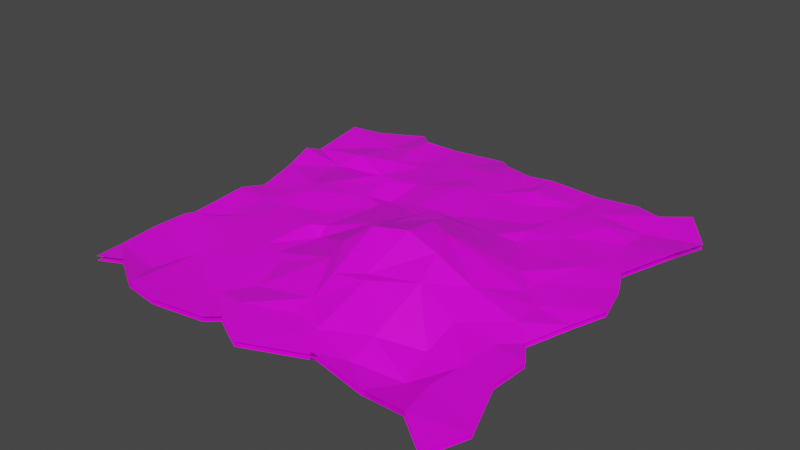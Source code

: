 # Source: Mountains.blend  (saved by Blender 2.82.7; exported with 4.5.12 LTS)
import bpy
from mathutils import Matrix  # noqa: F401  (used for matrix-valued properties, if any)

bpy.ops.wm.read_factory_settings(use_empty=True)
scene = bpy.context.scene
scene.name = 'Scene'

# ---- collections
col_collection = bpy.data.collections.new('Collection'); scene.collection.children.link(col_collection)

# ---- images (referenced by path relative to the original .blend; pixels are not part of the script)
import os
ASSET_DIR = os.environ.get("B2B_ASSET_DIR", "")  # directory of the original .blend (textures are referenced by path, not embedded)
HERE = os.path.dirname(os.path.abspath(__file__))  # packed textures are extracted next to this script under _unpacked/

def load_image(name, relpath, width, height, colorspace="sRGB"):
    """Load a texture the original file referenced (path relative to the .blend, or extracted next to this script)."""
    p = next((c for c in (os.path.join(HERE, relpath), os.path.join(ASSET_DIR, relpath)) if relpath and os.path.exists(c)), "")
    if p:
        img = bpy.data.images.load(p, check_existing=True)
        img.name = name
    else:  # same state as the original file: an image datablock whose file is absent (Cycles renders it pink)
        img = bpy.data.images.new(name, width, height)
        img.source = "FILE"
        img.filepath = "//" + (relpath or name)
    img.colorspace_settings.name = colorspace
    return img
img_allcolortexture_png_001 = load_image('allcolortexture.png.001', 'allcolortexture.png', 1024, 1024, 'sRGB')

# ---- materials (node trees are filled in below, after node groups)
mat_material5 = bpy.data.materials.new('Material5')
mat_material5.alpha_threshold = 0.0
mat_material5.use_transparent_shadow = False
mat_material5.line_color = (0.0, 0.0, 0.0, 1.0)

# ---- material node trees
mat_material5.use_nodes = True; mat_material5.node_tree.nodes.clear()
_N = mat_material5.node_tree.nodes; _L = mat_material5.node_tree.links
n0 = _N.new('ShaderNodeBsdfPrincipled'); n0.name = 'Principled BSDF'; n0.location = (10, 300)
n0.distribution = 'GGX'
n0.subsurface_method = 'BURLEY'
n0.inputs[2].default_value = 0.4
n0.inputs[3].default_value = 1.45
n0.inputs[27].default_value = (0.0, 0.0, 0.0, 1.0)
n0.inputs[28].default_value = 1.0
n1 = _N.new('ShaderNodeTexImage'); n1.name = 'Image Texture'; n1.location = (-453, 173)
n1.image = img_allcolortexture_png_001
n1.interpolation = 'Closest'
n2 = _N.new('ShaderNodeOutputMaterial'); n2.name = 'Material Output'; n2.location = (361, 245)
_L.new(n0.outputs[0], n2.inputs[0])
_L.new(n1.outputs[0], n0.inputs[0])
n2.is_active_output = True

# ---- world
world_world = bpy.data.worlds.new('World'); scene.world = world_world
world_world.use_nodes = True; world_world.node_tree.nodes.clear()
_N = world_world.node_tree.nodes; _L = world_world.node_tree.links
n0 = _N.new('ShaderNodeOutputWorld'); n0.name = 'World Output'; n0.location = (300, 300)
n1 = _N.new('ShaderNodeBackground'); n1.name = 'Background'; n1.location = (10, 300)
n1.inputs[0].default_value = (0.05088, 0.05088, 0.05088, 1.0)
_L.new(n1.outputs[0], n0.inputs[0])
n0.is_active_output = True
world_world.color = (0.05088, 0.05088, 0.05088)
world_world.use_sun_shadow = False
world_world.sun_shadow_jitter_overblur = 0.0

# ---- meshes
me_plane = bpy.data.meshes.new('Plane')
me_plane.from_pydata([(-9.858, -9.83, -0.3253), (10.25, -11.31, -0.3485), (-9.302, 9.274, -0.1994), (9.228, 10.98, -0.2471), (-10.86, 8.851, -0.1194), (-10.85, 5.986, -0.5378), (-10.66, 4.753, -0.002462), (-10.19, 2.873, -0.2729), (-9.81, 0.6777, -0.5084), (-10.07, -0.6414, -0.2457), (-9.693, -4.114, -0.2292), (-9.948, -4.551, -0.2348), (-10.07, -6.309, -0.2767), (-9.876, -8.32, -0.2893), (-8.471, -9.406, -0.1892), (-6.316, -10.72, 3.681e-05), (-4.529, -10.9, -0.09796), (-2.211, -10.23, -0.3428), (-1.648, -9.674, -0.3738), (0.2096, -10.68, -0.329), (3.136, -9.419, -0.3428), (3.472, -9.61, 0.03712), (6.172, -9.793, -0.4236), (8.498, -10.07, -0.1353), (10.98, -9.309, -0.3556), (9.867, -6.441, -0.3429), (9.989, -4.519, -0.3124), (9.05, -3.123, -0.5111), (9.797, -0.9564, -0.4083), (10.55, 0.6307, -0.2337), (9.941, 2.724, -0.2923), (9.361, 3.852, -0.2437), (10.52, 6.598, 0.01842), (10.77, 8.998, -0.4336), (8.032, 9.799, -0.1633), (6.488, 10.52, -0.364), (4.583, 9.877, -0.2251), (1.867, 9.893, -0.1141), (0.7837, 9.471, -0.03702), (-0.9639, 10.04, -0.177), (-1.89, 10.96, -0.4707), (-4.585, 10.02, -0.2262), (-5.925, 9.424, 0.09297), (-7.224, 10.76, -0.3434), (-7.268, -8.774, -0.4781), (-7.726, -6.453, -0.4707), (-9.021, -4.062, -0.2711), (-8.814, -3.04, -0.5141), (-8.225, -0.8589, -0.3152), (-7.22, 0.8558, -0.2186), (-7.684, 1.943, -0.203), (-8.417, 4.904, -0.4942), (-7.622, 5.689, 0.09903), (-7.289, 8.105, -0.1854), (-6.389, -6.761, -0.2556), (-6.5, -7.308, -0.5584), (-6.371, -4.717, -0.2644), (-7.157, -2.421, -0.2401), (-6.464, -0.8506, -0.08348), (-6.657, 0.4735, 0.1772), (-6.443, 1.965, 0.153), (-5.479, 5.054, -0.2869), (-5.577, 6.408, 0.01997), (-5.904, 8.285, 0.1258), (-3.534, -8.639, -0.3773), (-5.274, -5.791, -0.2334), (-4.524, -4.228, -0.1583), (-4.095, -1.892, 0.07425), (-4.36, -0.3389, -0.03179), (-3.877, 1.836, 0.2519), (-3.98, 3.373, 0.3827), (-4.575, 3.732, 0.4964), (-4.065, 6.684, 0.01965), (-4.454, 7.65, -0.1021), (-3.266, -8.311, -0.4139), (-2.869, -5.167, -0.2025), (-3.575, -4.468, -0.179), (-3.26, -2.126, -0.3022), (-3.439, -1.417, 0.01921), (-2.644, 1.572, 0.2199), (-2.809, 2.569, -0.04397), (-2.701, 4.545, 0.2309), (-1.407, 7.012, -0.01002), (-2.624, 8.295, -0.05689), (-1.538, -8.636, -0.1453), (-2.283, -6.994, -0.3464), (-0.2593, -4.498, 0.7305), (-0.1185, -3.763, 1.32), (-0.7852, -1.242, 0.933), (-0.3765, 1.442, 0.4728), (-1.154, 2.632, 0.3333), (-0.6145, 5.936, 0.251), (-0.9081, 6.663, 0.09902), (-1.314, 8.233, 0.04956), (0.8931, -7.722, -0.132), (0.8557, -6.782, 0.1508), (0.9221, -5.604, 0.8633), (1.06, -3.2, 2.17), (0.5683, -1.3, 1.461), (0.9939, 1.204, 1.217), (0.4997, 2.9, 0.1107), (1.698, 3.936, 0.02586), (0.5817, 6.206, 0.1093), (1.722, 8.63, -0.03674), (2.289, -8.107, -0.141), (2.726, -5.599, 1.163), (2.37, -5.076, 1.114), (2.629, -2.715, 2.292), (2.581, -0.8596, 1.998), (2.157, 0.5132, 1.415), (3.587, 2.508, 0.3156), (3.746, 5.074, -0.1053), (2.497, 6.421, -0.0181), (2.211, 7.652, 0.1976), (4.616, -8.714, -0.3625), (4.683, -7.31, 0.09538), (4.66, -4.417, 1.224), (4.294, -2.877, 1.841), (3.612, -1.272, 1.847), (4.57, 0.8744, 0.6503), (4.394, 2.984, -0.01393), (4.299, 4.193, 0.06681), (4.503, 6.375, -0.1099), (4.413, 8.267, -0.2254), (6.987, -8.134, -0.6531), (6.58, -6.343, -0.3108), (6.482, -4.482, 0.122), (5.946, -2.543, 0.7042), (7.198, -0.1997, -0.1424), (6.212, 0.7175, 0.1056), (6.334, 3.028, -0.1199), (5.687, 4.99, -0.1526), (6.782, 7.013, 0.00604), (5.347, 8.032, -0.08524), (8.066, -8.106, -0.2631), (8.257, -6.316, -0.296), (8.33, -4.189, -0.2849), (8.265, -2.512, -0.1223), (8.033, -0.8545, -0.2121), (7.052, 0.5308, -0.1385), (8.009, 3.178, -0.07661), (8.513, 4.806, -0.238), (8.228, 6.478, -0.2572), (8.224, 8.035, -0.3398)], [], [(33, 34, 143), (53, 2, 4), (53, 42, 43), (63, 41, 42), (83, 41, 73), (83, 39, 40), (93, 38, 39), (103, 37, 38), (123, 37, 113), (133, 36, 123), (133, 34, 35), (14, 13, 0), (13, 45, 12), (12, 46, 11), (46, 10, 11), (47, 9, 10), (48, 8, 9), (8, 50, 7), (7, 51, 6), (51, 5, 6), (5, 53, 4), (15, 44, 14), (44, 55, 45), (45, 56, 46), (46, 57, 47), (57, 48, 47), (48, 59, 49), (49, 60, 50), (60, 51, 50), (61, 52, 51), (62, 53, 52), (15, 64, 54), (54, 65, 55), (65, 56, 55), (66, 57, 56), (67, 58, 57), (68, 59, 58), (69, 60, 59), (60, 71, 61), (61, 72, 62), (62, 73, 63), (17, 64, 16), (74, 65, 64), (65, 76, 66), (66, 77, 67), (67, 78, 68), (68, 79, 69), (69, 80, 70), (70, 81, 71), (81, 72, 71), (72, 83, 73), (18, 74, 17), (74, 85, 75), (75, 86, 76), (86, 77, 76), (77, 88, 78), (88, 79, 78), (89, 80, 79), (90, 81, 80), (91, 82, 81), (82, 93, 83), (19, 84, 18), (84, 95, 85), (95, 86, 85), (96, 87, 86), (87, 98, 88), (88, 99, 89), (89, 100, 90), (100, 91, 90), (91, 102, 92), (102, 93, 92), (19, 104, 94), (104, 95, 94), (105, 96, 95), (106, 97, 96), (107, 98, 97), (98, 109, 99), (99, 110, 100), (110, 101, 100), (101, 112, 102), (102, 113, 103), (20, 114, 104), (104, 115, 105), (105, 116, 106), (106, 117, 107), (107, 118, 108), (118, 109, 108), (119, 110, 109), (110, 121, 111), (111, 122, 112), (112, 123, 113), (22, 114, 21), (124, 115, 114), (125, 116, 115), (116, 127, 117), (127, 118, 117), (118, 129, 119), (129, 120, 119), (120, 131, 121), (131, 122, 121), (122, 133, 123), (23, 124, 22), (124, 135, 125), (135, 126, 125), (126, 137, 127), (127, 138, 128), (128, 139, 129), (129, 140, 130), (140, 131, 130), (131, 142, 132), (132, 143, 133), (23, 24, 134), (134, 25, 135), (135, 26, 136), (136, 27, 137), (137, 28, 138), (138, 29, 139), (139, 30, 140), (140, 31, 141), (141, 32, 142), (32, 143, 142), (33, 3, 34), (53, 43, 2), (53, 63, 42), (63, 73, 41), (83, 40, 41), (83, 93, 39), (93, 103, 38), (103, 113, 37), (123, 36, 37), (133, 35, 36), (133, 143, 34), (14, 44, 13), (13, 44, 45), (12, 45, 46), (46, 47, 10), (47, 48, 9), (48, 49, 8), (8, 49, 50), (7, 50, 51), (51, 52, 5), (5, 52, 53), (15, 54, 44), (44, 54, 55), (45, 55, 56), (46, 56, 57), (57, 58, 48), (48, 58, 59), (49, 59, 60), (60, 61, 51), (61, 62, 52), (62, 63, 53), (15, 16, 64), (54, 64, 65), (65, 66, 56), (66, 67, 57), (67, 68, 58), (68, 69, 59), (69, 70, 60), (60, 70, 71), (61, 71, 72), (62, 72, 73), (17, 74, 64), (74, 75, 65), (65, 75, 76), (66, 76, 77), (67, 77, 78), (68, 78, 79), (69, 79, 80), (70, 80, 81), (81, 82, 72), (72, 82, 83), (18, 84, 74), (74, 84, 85), (75, 85, 86), (86, 87, 77), (77, 87, 88), (88, 89, 79), (89, 90, 80), (90, 91, 81), (91, 92, 82), (82, 92, 93), (19, 94, 84), (84, 94, 95), (95, 96, 86), (96, 97, 87), (87, 97, 98), (88, 98, 99), (89, 99, 100), (100, 101, 91), (91, 101, 102), (102, 103, 93), (19, 20, 104), (104, 105, 95), (105, 106, 96), (106, 107, 97), (107, 108, 98), (98, 108, 109), (99, 109, 110), (110, 111, 101), (101, 111, 112), (102, 112, 113), (20, 21, 114), (104, 114, 115), (105, 115, 116), (106, 116, 117), (107, 117, 118), (118, 119, 109), (119, 120, 110), (110, 120, 121), (111, 121, 122), (112, 122, 123), (22, 124, 114), (124, 125, 115), (125, 126, 116), (116, 126, 127), (127, 128, 118), (118, 128, 129), (129, 130, 120), (120, 130, 131), (131, 132, 122), (122, 132, 133), (23, 134, 124), (124, 134, 135), (135, 136, 126), (126, 136, 137), (127, 137, 138), (128, 138, 139), (129, 139, 140), (140, 141, 131), (131, 141, 142), (132, 142, 143), (23, 1, 24), (134, 24, 25), (135, 25, 26), (136, 26, 27), (137, 27, 28), (138, 28, 29), (139, 29, 30), (140, 30, 31), (141, 31, 32), (32, 33, 143)])
_uv = me_plane.uv_layers.new(name='UVMap')
_uv.uv.foreach_set('vector', [0.1934, 0.3557, 0.1934, 0.3557, 0.1934, 0.3557, 0.1934, 0.3557, 0.1934, 0.3557, 0.1934, 0.3557, 0.1934, 0.3557, 0.1934, 0.3557, 0.1934, 0.3557, 0.1934, 0.3557, 0.1934, 0.3557, 0.1934, 0.3557, 0.1974, 0.3288, 0.1974, 0.3288, 0.1974, 0.3288, 0.1934, 0.3557, 0.1934, 0.3557, 0.1934, 0.3557, 0.1934, 0.3557, 0.1934, 0.3557, 0.1934, 0.3557, 0.1934, 0.3557, 0.1934, 0.3557, 0.1934, 0.3557, 0.1974, 0.3288, 0.1974, 0.3288, 0.1974, 0.3288, 0.1934, 0.3557, 0.1934, 0.3557, 0.1934, 0.3557, 0.1974, 0.3288, 0.1974, 0.3288, 0.1974, 0.3288, 0.1934, 0.3557, 0.1934, 0.3557, 0.1934, 0.3557, 0.1934, 0.3557, 0.1934, 0.3557, 0.1934, 0.3557, 0.1934, 0.3557, 0.1934, 0.3557, 0.1934, 0.3557, 0.1934, 0.3557, 0.1934, 0.3557, 0.1934, 0.3557, 0.1974, 0.3288, 0.1974, 0.3288, 0.1974, 0.3288, 0.1934, 0.3557, 0.1934, 0.3557, 0.1934, 0.3557, 0.1974, 0.3288, 0.1974, 0.3288, 0.1974, 0.3288, 0.1934, 0.3557, 0.1934, 0.3557, 0.1934, 0.3557, 0.1934, 0.3557, 0.1934, 0.3557, 0.1934, 0.3557, 0.1974, 0.3288, 0.1974, 0.3288, 0.1974, 0.3288, 0.1934, 0.3557, 0.1934, 0.3557, 0.1934, 0.3557, 0.1974, 0.3288, 0.1974, 0.3288, 0.1974, 0.3288, 0.1934, 0.3557, 0.1934, 0.3557, 0.1934, 0.3557, 0.1934, 0.3557, 0.1934, 0.3557, 0.1934, 0.3557, 0.1934, 0.3557, 0.1934, 0.3557, 0.1934, 0.3557, 0.1934, 0.3557, 0.1934, 0.3557, 0.1934, 0.3557, 0.1934, 0.3557, 0.1934, 0.3557, 0.1934, 0.3557, 0.1974, 0.3288, 0.1974, 0.3288, 0.1974, 0.3288, 0.1934, 0.3557, 0.1934, 0.3557, 0.1934, 0.3557, 0.1934, 0.3557, 0.1934, 0.3557, 0.1934, 0.3557, 0.1934, 0.3557, 0.1934, 0.3557, 0.1934, 0.3557, 0.1934, 0.3557, 0.1934, 0.3557, 0.1934, 0.3557, 0.1934, 0.3557, 0.1934, 0.3557, 0.1934, 0.3557, 0.1974, 0.3288, 0.1974, 0.3288, 0.1974, 0.3288, 0.1934, 0.3557, 0.1934, 0.3557, 0.1934, 0.3557, 0.1974, 0.3288, 0.1974, 0.3288, 0.1974, 0.3288, 0.1934, 0.3557, 0.1934, 0.3557, 0.1934, 0.3557, 0.1934, 0.3557, 0.1934, 0.3557, 0.1934, 0.3557, 0.1934, 0.3557, 0.1934, 0.3557, 0.1934, 0.3557, 0.1934, 0.3557, 0.1934, 0.3557, 0.1934, 0.3557, 0.1934, 0.3557, 0.1934, 0.3557, 0.1934, 0.3557, 0.1934, 0.3557, 0.1934, 0.3557, 0.1934, 0.3557, 0.1934, 0.3557, 0.1934, 0.3557, 0.1934, 0.3557, 0.1934, 0.3557, 0.1934, 0.3557, 0.1934, 0.3557, 0.1934, 0.3557, 0.1934, 0.3557, 0.1934, 0.3557, 0.1934, 0.3557, 0.1934, 0.3557, 0.1934, 0.3557, 0.1934, 0.3557, 0.1934, 0.3557, 0.1934, 0.3557, 0.1934, 0.3557, 0.1934, 0.3557, 0.1934, 0.3557, 0.1934, 0.3557, 0.1934, 0.3557, 0.1934, 0.3557, 0.1934, 0.3557, 0.1934, 0.3557, 0.1934, 0.3557, 0.1934, 0.3557, 0.1934, 0.3557, 0.1934, 0.3557, 0.1974, 0.3288, 0.1974, 0.3288, 0.1974, 0.3288, 0.1974, 0.3288, 0.1974, 0.3288, 0.1974, 0.3288, 0.1974, 0.3288, 0.1974, 0.3288, 0.1974, 0.3288, 0.1934, 0.3557, 0.1934, 0.3557, 0.1934, 0.3557, 0.1974, 0.3288, 0.1974, 0.3288, 0.1974, 0.3288, 0.1934, 0.3557, 0.1934, 0.3557, 0.1934, 0.3557, 0.1974, 0.3288, 0.1974, 0.3288, 0.1974, 0.3288, 0.1934, 0.3557, 0.1934, 0.3557, 0.1934, 0.3557, 0.1934, 0.3557, 0.1934, 0.3557, 0.1934, 0.3557, 0.1934, 0.3557, 0.1934, 0.3557, 0.1934, 0.3557, 0.1934, 0.3557, 0.1934, 0.3557, 0.1934, 0.3557, 0.1934, 0.3557, 0.1934, 0.3557, 0.1934, 0.3557, 0.6812, 0.3631, 0.6812, 0.3631, 0.6812, 0.3631, 0.6812, 0.3631, 0.6812, 0.3631, 0.6812, 0.3631, 0.6812, 0.3631, 0.6812, 0.3631, 0.6812, 0.3631, 0.1934, 0.3557, 0.1934, 0.3557, 0.1934, 0.3557, 0.1934, 0.3557, 0.1934, 0.3557, 0.1934, 0.3557, 0.1934, 0.3557, 0.1934, 0.3557, 0.1934, 0.3557, 0.1934, 0.3557, 0.1934, 0.3557, 0.1934, 0.3557, 0.1974, 0.3288, 0.1974, 0.3288, 0.1974, 0.3288, 0.1934, 0.3557, 0.1934, 0.3557, 0.1934, 0.3557, 0.6812, 0.3631, 0.6812, 0.3631, 0.6812, 0.3631, 0.6812, 0.3631, 0.6812, 0.3631, 0.6812, 0.3631, 0.6812, 0.3631, 0.6812, 0.3631, 0.6812, 0.3631, 0.6812, 0.3631, 0.6812, 0.3631, 0.6812, 0.3631, 0.6812, 0.3631, 0.6812, 0.3631, 0.6812, 0.3631, 0.1934, 0.3557, 0.1934, 0.3557, 0.1934, 0.3557, 0.1934, 0.3557, 0.1934, 0.3557, 0.1934, 0.3557, 0.1974, 0.3288, 0.1974, 0.3288, 0.1974, 0.3288, 0.1934, 0.3557, 0.1934, 0.3557, 0.1934, 0.3557, 0.6812, 0.3631, 0.6812, 0.3631, 0.6812, 0.3631, 0.6812, 0.3631, 0.6812, 0.3631, 0.6812, 0.3631, 0.6812, 0.3631, 0.6812, 0.3631, 0.6812, 0.3631, 0.6812, 0.3631, 0.6812, 0.3631, 0.6812, 0.3631, 0.6812, 0.3631, 0.6812, 0.3631, 0.6812, 0.3631, 0.6812, 0.3631, 0.6812, 0.3631, 0.6812, 0.3631, 0.1934, 0.3557, 0.1934, 0.3557, 0.1934, 0.3557, 0.1934, 0.3557, 0.1934, 0.3557, 0.1934, 0.3557, 0.1934, 0.3557, 0.1934, 0.3557, 0.1934, 0.3557, 0.1934, 0.3557, 0.1934, 0.3557, 0.1934, 0.3557, 0.1934, 0.3557, 0.1934, 0.3557, 0.1934, 0.3557, 0.6812, 0.3631, 0.6812, 0.3631, 0.6812, 0.3631, 0.6812, 0.3631, 0.6812, 0.3631, 0.6812, 0.3631, 0.6812, 0.3631, 0.6812, 0.3631, 0.6812, 0.3631, 0.6812, 0.3631, 0.6812, 0.3631, 0.6812, 0.3631, 0.6812, 0.3631, 0.6812, 0.3631, 0.6812, 0.3631, 0.1934, 0.3557, 0.1934, 0.3557, 0.1934, 0.3557, 0.1934, 0.3557, 0.1934, 0.3557, 0.1934, 0.3557, 0.1934, 0.3557, 0.1934, 0.3557, 0.1934, 0.3557, 0.1934, 0.3557, 0.1934, 0.3557, 0.1934, 0.3557, 0.1934, 0.3557, 0.1934, 0.3557, 0.1934, 0.3557, 0.1974, 0.3288, 0.1974, 0.3288, 0.1974, 0.3288, 0.6812, 0.3631, 0.6812, 0.3631, 0.6812, 0.3631, 0.6812, 0.3631, 0.6812, 0.3631, 0.6812, 0.3631, 0.1934, 0.3557, 0.1934, 0.3557, 0.1934, 0.3557, 0.1934, 0.3557, 0.1934, 0.3557, 0.1934, 0.3557, 0.1974, 0.3288, 0.1974, 0.3288, 0.1974, 0.3288, 0.1934, 0.3557, 0.1934, 0.3557, 0.1934, 0.3557, 0.1974, 0.3288, 0.1974, 0.3288, 0.1974, 0.3288, 0.1934, 0.3557, 0.1934, 0.3557, 0.1934, 0.3557, 0.1934, 0.3557, 0.1934, 0.3557, 0.1934, 0.3557, 0.1934, 0.3557, 0.1934, 0.3557, 0.1934, 0.3557, 0.1934, 0.3557, 0.1934, 0.3557, 0.1934, 0.3557, 0.1934, 0.3557, 0.1934, 0.3557, 0.1934, 0.3557, 0.1934, 0.3557, 0.1934, 0.3557, 0.1934, 0.3557, 0.1934, 0.3557, 0.1934, 0.3557, 0.1934, 0.3557, 0.1934, 0.3557, 0.1934, 0.3557, 0.1934, 0.3557, 0.1934, 0.3557, 0.1934, 0.3557, 0.1934, 0.3557, 0.1934, 0.3557, 0.1934, 0.3557, 0.1934, 0.3557, 0.1934, 0.3557, 0.1934, 0.3557, 0.1934, 0.3557, 0.1934, 0.3557, 0.1934, 0.3557, 0.1934, 0.3557, 0.1934, 0.3557, 0.1934, 0.3557, 0.1934, 0.3557, 0.1934, 0.3557, 0.1934, 0.3557, 0.1934, 0.3557, 0.1974, 0.3288, 0.1974, 0.3288, 0.1974, 0.3288, 0.1934, 0.3557, 0.1934, 0.3557, 0.1934, 0.3557, 0.1934, 0.3557, 0.1934, 0.3557, 0.1934, 0.3557, 0.1934, 0.3557, 0.1934, 0.3557, 0.1934, 0.3557, 0.1974, 0.3288, 0.1974, 0.3288, 0.1974, 0.3288, 0.1934, 0.3557, 0.1934, 0.3557, 0.1934, 0.3557, 0.1974, 0.3288, 0.1974, 0.3288, 0.1974, 0.3288, 0.1934, 0.3557, 0.1934, 0.3557, 0.1934, 0.3557, 0.1934, 0.3557, 0.1934, 0.3557, 0.1934, 0.3557, 0.1934, 0.3557, 0.1934, 0.3557, 0.1934, 0.3557, 0.1934, 0.3557, 0.1934, 0.3557, 0.1934, 0.3557, 0.1974, 0.3288, 0.1974, 0.3288, 0.1974, 0.3288, 0.1934, 0.3557, 0.1934, 0.3557, 0.1934, 0.3557, 0.1974, 0.3288, 0.1974, 0.3288, 0.1974, 0.3288, 0.1934, 0.3557, 0.1934, 0.3557, 0.1934, 0.3557, 0.1934, 0.3557, 0.1934, 0.3557, 0.1934, 0.3557, 0.1974, 0.3288, 0.1974, 0.3288, 0.1974, 0.3288, 0.1934, 0.3557, 0.1934, 0.3557, 0.1934, 0.3557, 0.1974, 0.3288, 0.1974, 0.3288, 0.1974, 0.3288, 0.1934, 0.3557, 0.1934, 0.3557, 0.1934, 0.3557, 0.1934, 0.3557, 0.1934, 0.3557, 0.1934, 0.3557, 0.1934, 0.3557, 0.1934, 0.3557, 0.1934, 0.3557, 0.1934, 0.3557, 0.1934, 0.3557, 0.1934, 0.3557, 0.1934, 0.3557, 0.1934, 0.3557, 0.1934, 0.3557, 0.1974, 0.3288, 0.1974, 0.3288, 0.1974, 0.3288, 0.1934, 0.3557, 0.1934, 0.3557, 0.1934, 0.3557, 0.1934, 0.3557, 0.1934, 0.3557, 0.1934, 0.3557, 0.1934, 0.3557, 0.1934, 0.3557, 0.1934, 0.3557, 0.1934, 0.3557, 0.1934, 0.3557, 0.1934, 0.3557, 0.1934, 0.3557, 0.1934, 0.3557, 0.1934, 0.3557, 0.1974, 0.3288, 0.1974, 0.3288, 0.1974, 0.3288, 0.1934, 0.3557, 0.1934, 0.3557, 0.1934, 0.3557, 0.1974, 0.3288, 0.1974, 0.3288, 0.1974, 0.3288, 0.1934, 0.3557, 0.1934, 0.3557, 0.1934, 0.3557, 0.1934, 0.3557, 0.1934, 0.3557, 0.1934, 0.3557, 0.1934, 0.3557, 0.1934, 0.3557, 0.1934, 0.3557, 0.1934, 0.3557, 0.1934, 0.3557, 0.1934, 0.3557, 0.1934, 0.3557, 0.1934, 0.3557, 0.1934, 0.3557, 0.1934, 0.3557, 0.1934, 0.3557, 0.1934, 0.3557, 0.1934, 0.3557, 0.1934, 0.3557, 0.1934, 0.3557, 0.1934, 0.3557, 0.1934, 0.3557, 0.1934, 0.3557, 0.1934, 0.3557, 0.1934, 0.3557, 0.1934, 0.3557, 0.1934, 0.3557, 0.1934, 0.3557, 0.1934, 0.3557, 0.1934, 0.3557, 0.1934, 0.3557, 0.1934, 0.3557, 0.1934, 0.3557, 0.1934, 0.3557, 0.1934, 0.3557, 0.1934, 0.3557, 0.1934, 0.3557, 0.1934, 0.3557, 0.1934, 0.3557, 0.1934, 0.3557, 0.1934, 0.3557, 0.1934, 0.3557, 0.1934, 0.3557, 0.1934, 0.3557, 0.1974, 0.3288, 0.1974, 0.3288, 0.1974, 0.3288, 0.1974, 0.3288, 0.1974, 0.3288, 0.1974, 0.3288, 0.6812, 0.3631, 0.6812, 0.3631, 0.6812, 0.3631, 0.6812, 0.3631, 0.6812, 0.3631, 0.6812, 0.3631, 0.1974, 0.3288, 0.1974, 0.3288, 0.1974, 0.3288, 0.1934, 0.3557, 0.1934, 0.3557, 0.1934, 0.3557, 0.1974, 0.3288, 0.1974, 0.3288, 0.1974, 0.3288, 0.1934, 0.3557, 0.1934, 0.3557, 0.1934, 0.3557, 0.1934, 0.3557, 0.1934, 0.3557, 0.1934, 0.3557, 0.1934, 0.3557, 0.1934, 0.3557, 0.1934, 0.3557, 0.1934, 0.3557, 0.1934, 0.3557, 0.1934, 0.3557, 0.6812, 0.3631, 0.6812, 0.3631, 0.6812, 0.3631, 0.6812, 0.3631, 0.6812, 0.3631, 0.6812, 0.3631, 0.6812, 0.3631, 0.6812, 0.3631, 0.6812, 0.3631, 0.6812, 0.3631, 0.6812, 0.3631, 0.6812, 0.3631, 0.6812, 0.3631, 0.6812, 0.3631, 0.6812, 0.3631, 0.1934, 0.3557, 0.1934, 0.3557, 0.1934, 0.3557, 0.1934, 0.3557, 0.1934, 0.3557, 0.1934, 0.3557, 0.1934, 0.3557, 0.1934, 0.3557, 0.1934, 0.3557, 0.1974, 0.3288, 0.1974, 0.3288, 0.1974, 0.3288, 0.6812, 0.3631, 0.6812, 0.3631, 0.6812, 0.3631, 0.6812, 0.3631, 0.6812, 0.3631, 0.6812, 0.3631, 0.6812, 0.3631, 0.6812, 0.3631, 0.6812, 0.3631, 0.6812, 0.3631, 0.6812, 0.3631, 0.6812, 0.3631, 0.6812, 0.3631, 0.6812, 0.3631, 0.6812, 0.3631, 0.6812, 0.3631, 0.6812, 0.3631, 0.6812, 0.3631, 0.1934, 0.3557, 0.1934, 0.3557, 0.1934, 0.3557, 0.1934, 0.3557, 0.1934, 0.3557, 0.1934, 0.3557, 0.1974, 0.3288, 0.1974, 0.3288, 0.1974, 0.3288, 0.1934, 0.3557, 0.1934, 0.3557, 0.1934, 0.3557, 0.1934, 0.3557, 0.1934, 0.3557, 0.1934, 0.3557, 0.6812, 0.3631, 0.6812, 0.3631, 0.6812, 0.3631, 0.6812, 0.3631, 0.6812, 0.3631, 0.6812, 0.3631, 0.6812, 0.3631, 0.6812, 0.3631, 0.6812, 0.3631, 0.6812, 0.3631, 0.6812, 0.3631, 0.6812, 0.3631, 0.6812, 0.3631, 0.6812, 0.3631, 0.6812, 0.3631, 0.1934, 0.3557, 0.1934, 0.3557, 0.1934, 0.3557, 0.1934, 0.3557, 0.1934, 0.3557, 0.1934, 0.3557, 0.1934, 0.3557, 0.1934, 0.3557, 0.1934, 0.3557, 0.1934, 0.3557, 0.1934, 0.3557, 0.1934, 0.3557, 0.1934, 0.3557, 0.1934, 0.3557, 0.1934, 0.3557, 0.6812, 0.3631, 0.6812, 0.3631, 0.6812, 0.3631, 0.6812, 0.3631, 0.6812, 0.3631, 0.6812, 0.3631, 0.6812, 0.3631, 0.6812, 0.3631, 0.6812, 0.3631, 0.6812, 0.3631, 0.6812, 0.3631, 0.6812, 0.3631, 0.1974, 0.3288, 0.1974, 0.3288, 0.1974, 0.3288, 0.1934, 0.3557, 0.1934, 0.3557, 0.1934, 0.3557, 0.1934, 0.3557, 0.1934, 0.3557, 0.1934, 0.3557, 0.1934, 0.3557, 0.1934, 0.3557, 0.1934, 0.3557, 0.1934, 0.3557, 0.1934, 0.3557, 0.1934, 0.3557, 0.1934, 0.3557, 0.1934, 0.3557, 0.1934, 0.3557, 0.1974, 0.3288, 0.1974, 0.3288, 0.1974, 0.3288, 0.1934, 0.3557, 0.1934, 0.3557, 0.1934, 0.3557, 0.6812, 0.3631, 0.6812, 0.3631, 0.6812, 0.3631, 0.1934, 0.3557, 0.1934, 0.3557, 0.1934, 0.3557, 0.1934, 0.3557, 0.1934, 0.3557, 0.1934, 0.3557, 0.1974, 0.3288, 0.1974, 0.3288, 0.1974, 0.3288, 0.1934, 0.3557, 0.1934, 0.3557, 0.1934, 0.3557, 0.1974, 0.3288, 0.1974, 0.3288, 0.1974, 0.3288, 0.1934, 0.3557, 0.1934, 0.3557, 0.1934, 0.3557, 0.1934, 0.3557, 0.1934, 0.3557, 0.1934, 0.3557, 0.1934, 0.3557, 0.1934, 0.3557, 0.1934, 0.3557, 0.1934, 0.3557, 0.1934, 0.3557, 0.1934, 0.3557, 0.1934, 0.3557, 0.1934, 0.3557, 0.1934, 0.3557, 0.1934, 0.3557, 0.1934, 0.3557, 0.1934, 0.3557, 0.1934, 0.3557, 0.1934, 0.3557, 0.1934, 0.3557, 0.1934, 0.3557, 0.1934, 0.3557, 0.1934, 0.3557, 0.1934, 0.3557, 0.1934, 0.3557, 0.1934, 0.3557, 0.1934, 0.3557, 0.1934, 0.3557, 0.1934, 0.3557])
me_plane.materials.append(mat_material5)
me_plane.use_remesh_fix_poles = True
me_plane.use_remesh_preserve_attributes = False
me_plane.use_mirror_vertex_groups = False
me_plane.update()
me_plane_001 = bpy.data.meshes.new('Plane.001')
me_plane_001.from_pydata([(-0.9805, -0.9865, -0.005866), (1.031, -1.134, -0.008185), (-0.925, 0.9239, 0.006725), (0.9281, 1.094, 0.00195), (-1.081, 0.8816, 0.01472), (-1.08, 0.5951, -0.02711), (-1.061, 0.4719, 0.02642), (-1.014, 0.2838, -0.0006231), (-0.9757, 0.06428, -0.02418), (-1.002, -0.06763, 0.002091), (-0.964, -0.4149, 0.003743), (-0.9896, -0.4586, 0.003187), (-1.002, -0.6344, -0.001006), (-0.9823, -0.8355, -0.002268), (-0.8418, -0.9441, 0.007746), (-0.6263, -1.076, 0.02667), (-0.4476, -1.093, 0.01687), (-0.2158, -1.027, -0.007618), (-0.1595, -0.9709, -0.01072), (0.02623, -1.071, -0.006231), (0.3189, -0.9454, -0.007619), (0.3525, -0.9645, 0.03038), (0.6225, -0.9828, -0.01569), (0.8551, -1.011, 0.01313), (1.104, -0.9344, -0.008893), (0.992, -0.6476, -0.007622), (1.004, -0.4554, -0.00458), (0.9102, -0.3158, -0.02444), (0.9849, -0.09913, -0.01416), (1.06, 0.05957, 0.003291), (0.9993, 0.2689, -0.002568), (0.9414, 0.3817, 0.002289), (1.057, 0.6563, 0.02851), (1.082, 0.8963, -0.0167), (0.8085, 0.9764, 0.01033), (0.6541, 1.049, -0.009736), (0.4635, 0.9842, 0.004152), (0.1919, 0.9858, 0.01526), (0.08365, 0.9436, 0.02296), (-0.09112, 1.0, 0.008968), (-0.1838, 1.092, -0.02041), (-0.4532, 0.998, 0.004041), (-0.5872, 0.9389, 0.03596), (-0.7171, 1.073, -0.007678), (-0.7216, -0.8809, -0.02114), (-0.7673, -0.6488, -0.02041), (-0.8968, -0.4097, -0.0004456), (-0.8761, -0.3075, -0.02474), (-0.8172, -0.08938, -0.004851), (-0.7167, 0.08209, 0.0048), (-0.7631, 0.1908, 0.006361), (-0.8364, 0.4869, -0.02276), (-0.757, 0.5654, 0.03657), (-0.7236, 0.8071, 0.008125), (-0.6336, -0.6795, 0.001106), (-0.6447, -0.7343, -0.02918), (-0.6318, -0.4752, 0.0002204), (-0.7104, -0.2456, 0.002655), (-0.6411, -0.08855, 0.01832), (-0.6604, 0.04385, 0.04438), (-0.639, 0.193, 0.04196), (-0.5426, 0.5019, -0.002021), (-0.5524, 0.6373, 0.02866), (-0.5851, 0.825, 0.03925), (-0.3481, -0.8674, -0.01106), (-0.5221, -0.5826, 0.003326), (-0.4472, -0.4263, 0.01084), (-0.4042, -0.1927, 0.03409), (-0.4308, -0.03738, 0.02349), (-0.3824, 0.1801, 0.05186), (-0.3928, 0.3339, 0.06493), (-0.4522, 0.3697, 0.07631), (-0.4012, 0.6649, 0.02863), (-0.4401, 0.7615, 0.01646), (-0.3213, -0.8346, -0.01472), (-0.2816, -0.5202, 0.006411), (-0.3523, -0.4503, 0.008765), (-0.3207, -0.2161, -0.003551), (-0.3386, -0.1452, 0.02859), (-0.2592, 0.1537, 0.04865), (-0.2757, 0.2534, 0.02227), (-0.2648, 0.451, 0.04975), (-0.1355, 0.6977, 0.02566), (-0.2571, 0.826, 0.02098), (-0.1485, -0.867, 0.01213), (-0.2231, -0.7029, -0.007978), (-0.02066, -0.4533, 0.09971), (-0.006575, -0.3798, 0.1587), (-0.07325, -0.1277, 0.12), (-0.03238, 0.1407, 0.07395), (-0.1101, 0.2597, 0.05999), (-0.05618, 0.5901, 0.05176), (-0.08553, 0.6628, 0.03657), (-0.1261, 0.8198, 0.03162), (0.09459, -0.7757, 0.01346), (0.09084, -0.6816, 0.04175), (0.09748, -0.5639, 0.113), (0.1113, -0.3235, 0.2436), (0.06211, -0.1335, 0.1727), (0.1047, 0.1169, 0.1483), (0.05524, 0.2865, 0.03774), (0.175, 0.3901, 0.02925), (0.06344, 0.6171, 0.03759), (0.1774, 0.8595, 0.02299), (0.2341, -0.8142, 0.01257), (0.2779, -0.5634, 0.1429), (0.2423, -0.5111, 0.1381), (0.2681, -0.275, 0.2559), (0.2634, -0.08945, 0.2264), (0.2209, 0.04783, 0.1681), (0.364, 0.2473, 0.05823), (0.3798, 0.5039, 0.01614), (0.2549, 0.6386, 0.02485), (0.2264, 0.7617, 0.04642), (0.4668, -0.8749, -0.009589), (0.4736, -0.7345, 0.0362), (0.4713, -0.4452, 0.1491), (0.4347, -0.2912, 0.2108), (0.3665, -0.1307, 0.2114), (0.4622, 0.08395, 0.09169), (0.4447, 0.2949, 0.02527), (0.4352, 0.4158, 0.03334), (0.4556, 0.634, 0.01567), (0.4466, 0.8232, 0.004125), (0.704, -0.8169, -0.03865), (0.6633, -0.6378, -0.004415), (0.6534, -0.4517, 0.03886), (0.5999, -0.2578, 0.09708), (0.7251, -0.02346, 0.01242), (0.6264, 0.06826, 0.03722), (0.6386, 0.2993, 0.01467), (0.574, 0.4955, 0.0114), (0.6835, 0.6978, 0.02727), (0.54, 0.7997, 0.01814), (0.8118, -0.8141, 0.0003552), (0.831, -0.6351, -0.002937), (0.8383, -0.4224, -0.001825), (0.8318, -0.2547, 0.01443), (0.8086, -0.08894, 0.005457), (0.7104, 0.04959, 0.01282), (0.8062, 0.3143, 0.019), (0.8565, 0.4771, 0.002864), (0.8281, 0.6443, 0.0009413), (0.8277, 0.8, -0.007317)], [], [(33, 34, 143), (53, 2, 4), (53, 42, 43), (63, 41, 42), (83, 41, 73), (83, 39, 40), (93, 38, 39), (103, 37, 38), (123, 37, 113), (133, 36, 123), (133, 34, 35), (14, 13, 0), (13, 45, 12), (12, 46, 11), (46, 10, 11), (47, 9, 10), (48, 8, 9), (8, 50, 7), (7, 51, 6), (51, 5, 6), (5, 53, 4), (15, 44, 14), (44, 55, 45), (45, 56, 46), (46, 57, 47), (57, 48, 47), (48, 59, 49), (49, 60, 50), (60, 51, 50), (61, 52, 51), (62, 53, 52), (15, 64, 54), (54, 65, 55), (65, 56, 55), (66, 57, 56), (67, 58, 57), (68, 59, 58), (69, 60, 59), (60, 71, 61), (61, 72, 62), (62, 73, 63), (17, 64, 16), (74, 65, 64), (65, 76, 66), (66, 77, 67), (67, 78, 68), (68, 79, 69), (69, 80, 70), (70, 81, 71), (81, 72, 71), (72, 83, 73), (18, 74, 17), (74, 85, 75), (75, 86, 76), (86, 77, 76), (77, 88, 78), (88, 79, 78), (89, 80, 79), (90, 81, 80), (91, 82, 81), (82, 93, 83), (19, 84, 18), (84, 95, 85), (95, 86, 85), (96, 87, 86), (87, 98, 88), (88, 99, 89), (89, 100, 90), (100, 91, 90), (91, 102, 92), (102, 93, 92), (19, 104, 94), (104, 95, 94), (105, 96, 95), (106, 97, 96), (107, 98, 97), (98, 109, 99), (99, 110, 100), (110, 101, 100), (101, 112, 102), (102, 113, 103), (20, 114, 104), (104, 115, 105), (105, 116, 106), (106, 117, 107), (107, 118, 108), (118, 109, 108), (119, 110, 109), (110, 121, 111), (111, 122, 112), (112, 123, 113), (22, 114, 21), (124, 115, 114), (125, 116, 115), (116, 127, 117), (127, 118, 117), (118, 129, 119), (129, 120, 119), (120, 131, 121), (131, 122, 121), (122, 133, 123), (23, 124, 22), (124, 135, 125), (135, 126, 125), (126, 137, 127), (127, 138, 128), (128, 139, 129), (129, 140, 130), (140, 131, 130), (131, 142, 132), (132, 143, 133), (23, 24, 134), (134, 25, 135), (135, 26, 136), (136, 27, 137), (137, 28, 138), (138, 29, 139), (139, 30, 140), (140, 31, 141), (141, 32, 142), (32, 143, 142), (33, 3, 34), (53, 43, 2), (53, 63, 42), (63, 73, 41), (83, 40, 41), (83, 93, 39), (93, 103, 38), (103, 113, 37), (123, 36, 37), (133, 35, 36), (133, 143, 34), (14, 44, 13), (13, 44, 45), (12, 45, 46), (46, 47, 10), (47, 48, 9), (48, 49, 8), (8, 49, 50), (7, 50, 51), (51, 52, 5), (5, 52, 53), (15, 54, 44), (44, 54, 55), (45, 55, 56), (46, 56, 57), (57, 58, 48), (48, 58, 59), (49, 59, 60), (60, 61, 51), (61, 62, 52), (62, 63, 53), (15, 16, 64), (54, 64, 65), (65, 66, 56), (66, 67, 57), (67, 68, 58), (68, 69, 59), (69, 70, 60), (60, 70, 71), (61, 71, 72), (62, 72, 73), (17, 74, 64), (74, 75, 65), (65, 75, 76), (66, 76, 77), (67, 77, 78), (68, 78, 79), (69, 79, 80), (70, 80, 81), (81, 82, 72), (72, 82, 83), (18, 84, 74), (74, 84, 85), (75, 85, 86), (86, 87, 77), (77, 87, 88), (88, 89, 79), (89, 90, 80), (90, 91, 81), (91, 92, 82), (82, 92, 93), (19, 94, 84), (84, 94, 95), (95, 96, 86), (96, 97, 87), (87, 97, 98), (88, 98, 99), (89, 99, 100), (100, 101, 91), (91, 101, 102), (102, 103, 93), (19, 20, 104), (104, 105, 95), (105, 106, 96), (106, 107, 97), (107, 108, 98), (98, 108, 109), (99, 109, 110), (110, 111, 101), (101, 111, 112), (102, 112, 113), (20, 21, 114), (104, 114, 115), (105, 115, 116), (106, 116, 117), (107, 117, 118), (118, 119, 109), (119, 120, 110), (110, 120, 121), (111, 121, 122), (112, 122, 123), (22, 124, 114), (124, 125, 115), (125, 126, 116), (116, 126, 127), (127, 128, 118), (118, 128, 129), (129, 130, 120), (120, 130, 131), (131, 132, 122), (122, 132, 133), (23, 134, 124), (124, 134, 135), (135, 136, 126), (126, 136, 137), (127, 137, 138), (128, 138, 139), (129, 139, 140), (140, 141, 131), (131, 141, 142), (132, 142, 143), (23, 1, 24), (134, 24, 25), (135, 25, 26), (136, 26, 27), (137, 27, 28), (138, 28, 29), (139, 29, 30), (140, 30, 31), (141, 31, 32), (32, 33, 143)])
_uv = me_plane_001.uv_layers.new(name='UVMap')
_uv.uv.foreach_set('vector', [0.1934, 0.3557, 0.1934, 0.3557, 0.1934, 0.3557, 0.1934, 0.3557, 0.1934, 0.3557, 0.1934, 0.3557, 0.1934, 0.3557, 0.1934, 0.3557, 0.1934, 0.3557, 0.1934, 0.3557, 0.1934, 0.3557, 0.1934, 0.3557, 0.1974, 0.3288, 0.1974, 0.3288, 0.1974, 0.3288, 0.1934, 0.3557, 0.1934, 0.3557, 0.1934, 0.3557, 0.1934, 0.3557, 0.1934, 0.3557, 0.1934, 0.3557, 0.1934, 0.3557, 0.1934, 0.3557, 0.1934, 0.3557, 0.1974, 0.3288, 0.1974, 0.3288, 0.1974, 0.3288, 0.1934, 0.3557, 0.1934, 0.3557, 0.1934, 0.3557, 0.1974, 0.3288, 0.1974, 0.3288, 0.1974, 0.3288, 0.1934, 0.3557, 0.1934, 0.3557, 0.1934, 0.3557, 0.1934, 0.3557, 0.1934, 0.3557, 0.1934, 0.3557, 0.1934, 0.3557, 0.1934, 0.3557, 0.1934, 0.3557, 0.1934, 0.3557, 0.1934, 0.3557, 0.1934, 0.3557, 0.1974, 0.3288, 0.1974, 0.3288, 0.1974, 0.3288, 0.1934, 0.3557, 0.1934, 0.3557, 0.1934, 0.3557, 0.1974, 0.3288, 0.1974, 0.3288, 0.1974, 0.3288, 0.1934, 0.3557, 0.1934, 0.3557, 0.1934, 0.3557, 0.1934, 0.3557, 0.1934, 0.3557, 0.1934, 0.3557, 0.1974, 0.3288, 0.1974, 0.3288, 0.1974, 0.3288, 0.1934, 0.3557, 0.1934, 0.3557, 0.1934, 0.3557, 0.1974, 0.3288, 0.1974, 0.3288, 0.1974, 0.3288, 0.1934, 0.3557, 0.1934, 0.3557, 0.1934, 0.3557, 0.1934, 0.3557, 0.1934, 0.3557, 0.1934, 0.3557, 0.1934, 0.3557, 0.1934, 0.3557, 0.1934, 0.3557, 0.1934, 0.3557, 0.1934, 0.3557, 0.1934, 0.3557, 0.1934, 0.3557, 0.1934, 0.3557, 0.1934, 0.3557, 0.1974, 0.3288, 0.1974, 0.3288, 0.1974, 0.3288, 0.1934, 0.3557, 0.1934, 0.3557, 0.1934, 0.3557, 0.1934, 0.3557, 0.1934, 0.3557, 0.1934, 0.3557, 0.1934, 0.3557, 0.1934, 0.3557, 0.1934, 0.3557, 0.1934, 0.3557, 0.1934, 0.3557, 0.1934, 0.3557, 0.1934, 0.3557, 0.1934, 0.3557, 0.1934, 0.3557, 0.1974, 0.3288, 0.1974, 0.3288, 0.1974, 0.3288, 0.1934, 0.3557, 0.1934, 0.3557, 0.1934, 0.3557, 0.1974, 0.3288, 0.1974, 0.3288, 0.1974, 0.3288, 0.1934, 0.3557, 0.1934, 0.3557, 0.1934, 0.3557, 0.1934, 0.3557, 0.1934, 0.3557, 0.1934, 0.3557, 0.1934, 0.3557, 0.1934, 0.3557, 0.1934, 0.3557, 0.1934, 0.3557, 0.1934, 0.3557, 0.1934, 0.3557, 0.1934, 0.3557, 0.1934, 0.3557, 0.1934, 0.3557, 0.1934, 0.3557, 0.1934, 0.3557, 0.1934, 0.3557, 0.1934, 0.3557, 0.1934, 0.3557, 0.1934, 0.3557, 0.1934, 0.3557, 0.1934, 0.3557, 0.1934, 0.3557, 0.1934, 0.3557, 0.1934, 0.3557, 0.1934, 0.3557, 0.1934, 0.3557, 0.1934, 0.3557, 0.1934, 0.3557, 0.1934, 0.3557, 0.1934, 0.3557, 0.1934, 0.3557, 0.1934, 0.3557, 0.1934, 0.3557, 0.1934, 0.3557, 0.1934, 0.3557, 0.1934, 0.3557, 0.1934, 0.3557, 0.1934, 0.3557, 0.1934, 0.3557, 0.1934, 0.3557, 0.1934, 0.3557, 0.1934, 0.3557, 0.1934, 0.3557, 0.1974, 0.3288, 0.1974, 0.3288, 0.1974, 0.3288, 0.1974, 0.3288, 0.1974, 0.3288, 0.1974, 0.3288, 0.1974, 0.3288, 0.1974, 0.3288, 0.1974, 0.3288, 0.1934, 0.3557, 0.1934, 0.3557, 0.1934, 0.3557, 0.1974, 0.3288, 0.1974, 0.3288, 0.1974, 0.3288, 0.1934, 0.3557, 0.1934, 0.3557, 0.1934, 0.3557, 0.1974, 0.3288, 0.1974, 0.3288, 0.1974, 0.3288, 0.1934, 0.3557, 0.1934, 0.3557, 0.1934, 0.3557, 0.1934, 0.3557, 0.1934, 0.3557, 0.1934, 0.3557, 0.1934, 0.3557, 0.1934, 0.3557, 0.1934, 0.3557, 0.1934, 0.3557, 0.1934, 0.3557, 0.1934, 0.3557, 0.1934, 0.3557, 0.1934, 0.3557, 0.1934, 0.3557, 0.6812, 0.3631, 0.6812, 0.3631, 0.6812, 0.3631, 0.6812, 0.3631, 0.6812, 0.3631, 0.6812, 0.3631, 0.6812, 0.3631, 0.6812, 0.3631, 0.6812, 0.3631, 0.1934, 0.3557, 0.1934, 0.3557, 0.1934, 0.3557, 0.1934, 0.3557, 0.1934, 0.3557, 0.1934, 0.3557, 0.1934, 0.3557, 0.1934, 0.3557, 0.1934, 0.3557, 0.1934, 0.3557, 0.1934, 0.3557, 0.1934, 0.3557, 0.1974, 0.3288, 0.1974, 0.3288, 0.1974, 0.3288, 0.1934, 0.3557, 0.1934, 0.3557, 0.1934, 0.3557, 0.6812, 0.3631, 0.6812, 0.3631, 0.6812, 0.3631, 0.6812, 0.3631, 0.6812, 0.3631, 0.6812, 0.3631, 0.6812, 0.3631, 0.6812, 0.3631, 0.6812, 0.3631, 0.6812, 0.3631, 0.6812, 0.3631, 0.6812, 0.3631, 0.6812, 0.3631, 0.6812, 0.3631, 0.6812, 0.3631, 0.1934, 0.3557, 0.1934, 0.3557, 0.1934, 0.3557, 0.1934, 0.3557, 0.1934, 0.3557, 0.1934, 0.3557, 0.1974, 0.3288, 0.1974, 0.3288, 0.1974, 0.3288, 0.1934, 0.3557, 0.1934, 0.3557, 0.1934, 0.3557, 0.6812, 0.3631, 0.6812, 0.3631, 0.6812, 0.3631, 0.6812, 0.3631, 0.6812, 0.3631, 0.6812, 0.3631, 0.6812, 0.3631, 0.6812, 0.3631, 0.6812, 0.3631, 0.6812, 0.3631, 0.6812, 0.3631, 0.6812, 0.3631, 0.6812, 0.3631, 0.6812, 0.3631, 0.6812, 0.3631, 0.6812, 0.3631, 0.6812, 0.3631, 0.6812, 0.3631, 0.1934, 0.3557, 0.1934, 0.3557, 0.1934, 0.3557, 0.1934, 0.3557, 0.1934, 0.3557, 0.1934, 0.3557, 0.1934, 0.3557, 0.1934, 0.3557, 0.1934, 0.3557, 0.1934, 0.3557, 0.1934, 0.3557, 0.1934, 0.3557, 0.1934, 0.3557, 0.1934, 0.3557, 0.1934, 0.3557, 0.6812, 0.3631, 0.6812, 0.3631, 0.6812, 0.3631, 0.6812, 0.3631, 0.6812, 0.3631, 0.6812, 0.3631, 0.6812, 0.3631, 0.6812, 0.3631, 0.6812, 0.3631, 0.6812, 0.3631, 0.6812, 0.3631, 0.6812, 0.3631, 0.6812, 0.3631, 0.6812, 0.3631, 0.6812, 0.3631, 0.1934, 0.3557, 0.1934, 0.3557, 0.1934, 0.3557, 0.1934, 0.3557, 0.1934, 0.3557, 0.1934, 0.3557, 0.1934, 0.3557, 0.1934, 0.3557, 0.1934, 0.3557, 0.1934, 0.3557, 0.1934, 0.3557, 0.1934, 0.3557, 0.1934, 0.3557, 0.1934, 0.3557, 0.1934, 0.3557, 0.1974, 0.3288, 0.1974, 0.3288, 0.1974, 0.3288, 0.6812, 0.3631, 0.6812, 0.3631, 0.6812, 0.3631, 0.6812, 0.3631, 0.6812, 0.3631, 0.6812, 0.3631, 0.1934, 0.3557, 0.1934, 0.3557, 0.1934, 0.3557, 0.1934, 0.3557, 0.1934, 0.3557, 0.1934, 0.3557, 0.1974, 0.3288, 0.1974, 0.3288, 0.1974, 0.3288, 0.1934, 0.3557, 0.1934, 0.3557, 0.1934, 0.3557, 0.1974, 0.3288, 0.1974, 0.3288, 0.1974, 0.3288, 0.1934, 0.3557, 0.1934, 0.3557, 0.1934, 0.3557, 0.1934, 0.3557, 0.1934, 0.3557, 0.1934, 0.3557, 0.1934, 0.3557, 0.1934, 0.3557, 0.1934, 0.3557, 0.1934, 0.3557, 0.1934, 0.3557, 0.1934, 0.3557, 0.1934, 0.3557, 0.1934, 0.3557, 0.1934, 0.3557, 0.1934, 0.3557, 0.1934, 0.3557, 0.1934, 0.3557, 0.1934, 0.3557, 0.1934, 0.3557, 0.1934, 0.3557, 0.1934, 0.3557, 0.1934, 0.3557, 0.1934, 0.3557, 0.1934, 0.3557, 0.1934, 0.3557, 0.1934, 0.3557, 0.1934, 0.3557, 0.1934, 0.3557, 0.1934, 0.3557, 0.1934, 0.3557, 0.1934, 0.3557, 0.1934, 0.3557, 0.1934, 0.3557, 0.1934, 0.3557, 0.1934, 0.3557, 0.1934, 0.3557, 0.1934, 0.3557, 0.1934, 0.3557, 0.1934, 0.3557, 0.1934, 0.3557, 0.1934, 0.3557, 0.1974, 0.3288, 0.1974, 0.3288, 0.1974, 0.3288, 0.1934, 0.3557, 0.1934, 0.3557, 0.1934, 0.3557, 0.1934, 0.3557, 0.1934, 0.3557, 0.1934, 0.3557, 0.1934, 0.3557, 0.1934, 0.3557, 0.1934, 0.3557, 0.1974, 0.3288, 0.1974, 0.3288, 0.1974, 0.3288, 0.1934, 0.3557, 0.1934, 0.3557, 0.1934, 0.3557, 0.1974, 0.3288, 0.1974, 0.3288, 0.1974, 0.3288, 0.1934, 0.3557, 0.1934, 0.3557, 0.1934, 0.3557, 0.1934, 0.3557, 0.1934, 0.3557, 0.1934, 0.3557, 0.1934, 0.3557, 0.1934, 0.3557, 0.1934, 0.3557, 0.1934, 0.3557, 0.1934, 0.3557, 0.1934, 0.3557, 0.1974, 0.3288, 0.1974, 0.3288, 0.1974, 0.3288, 0.1934, 0.3557, 0.1934, 0.3557, 0.1934, 0.3557, 0.1974, 0.3288, 0.1974, 0.3288, 0.1974, 0.3288, 0.1934, 0.3557, 0.1934, 0.3557, 0.1934, 0.3557, 0.1934, 0.3557, 0.1934, 0.3557, 0.1934, 0.3557, 0.1974, 0.3288, 0.1974, 0.3288, 0.1974, 0.3288, 0.1934, 0.3557, 0.1934, 0.3557, 0.1934, 0.3557, 0.1974, 0.3288, 0.1974, 0.3288, 0.1974, 0.3288, 0.1934, 0.3557, 0.1934, 0.3557, 0.1934, 0.3557, 0.1934, 0.3557, 0.1934, 0.3557, 0.1934, 0.3557, 0.1934, 0.3557, 0.1934, 0.3557, 0.1934, 0.3557, 0.1934, 0.3557, 0.1934, 0.3557, 0.1934, 0.3557, 0.1934, 0.3557, 0.1934, 0.3557, 0.1934, 0.3557, 0.1974, 0.3288, 0.1974, 0.3288, 0.1974, 0.3288, 0.1934, 0.3557, 0.1934, 0.3557, 0.1934, 0.3557, 0.1934, 0.3557, 0.1934, 0.3557, 0.1934, 0.3557, 0.1934, 0.3557, 0.1934, 0.3557, 0.1934, 0.3557, 0.1934, 0.3557, 0.1934, 0.3557, 0.1934, 0.3557, 0.1934, 0.3557, 0.1934, 0.3557, 0.1934, 0.3557, 0.1974, 0.3288, 0.1974, 0.3288, 0.1974, 0.3288, 0.1934, 0.3557, 0.1934, 0.3557, 0.1934, 0.3557, 0.1974, 0.3288, 0.1974, 0.3288, 0.1974, 0.3288, 0.1934, 0.3557, 0.1934, 0.3557, 0.1934, 0.3557, 0.1934, 0.3557, 0.1934, 0.3557, 0.1934, 0.3557, 0.1934, 0.3557, 0.1934, 0.3557, 0.1934, 0.3557, 0.1934, 0.3557, 0.1934, 0.3557, 0.1934, 0.3557, 0.1934, 0.3557, 0.1934, 0.3557, 0.1934, 0.3557, 0.1934, 0.3557, 0.1934, 0.3557, 0.1934, 0.3557, 0.1934, 0.3557, 0.1934, 0.3557, 0.1934, 0.3557, 0.1934, 0.3557, 0.1934, 0.3557, 0.1934, 0.3557, 0.1934, 0.3557, 0.1934, 0.3557, 0.1934, 0.3557, 0.1934, 0.3557, 0.1934, 0.3557, 0.1934, 0.3557, 0.1934, 0.3557, 0.1934, 0.3557, 0.1934, 0.3557, 0.1934, 0.3557, 0.1934, 0.3557, 0.1934, 0.3557, 0.1934, 0.3557, 0.1934, 0.3557, 0.1934, 0.3557, 0.1934, 0.3557, 0.1934, 0.3557, 0.1934, 0.3557, 0.1934, 0.3557, 0.1934, 0.3557, 0.1934, 0.3557, 0.1974, 0.3288, 0.1974, 0.3288, 0.1974, 0.3288, 0.1974, 0.3288, 0.1974, 0.3288, 0.1974, 0.3288, 0.6812, 0.3631, 0.6812, 0.3631, 0.6812, 0.3631, 0.6812, 0.3631, 0.6812, 0.3631, 0.6812, 0.3631, 0.1974, 0.3288, 0.1974, 0.3288, 0.1974, 0.3288, 0.1934, 0.3557, 0.1934, 0.3557, 0.1934, 0.3557, 0.1974, 0.3288, 0.1974, 0.3288, 0.1974, 0.3288, 0.1934, 0.3557, 0.1934, 0.3557, 0.1934, 0.3557, 0.1934, 0.3557, 0.1934, 0.3557, 0.1934, 0.3557, 0.1934, 0.3557, 0.1934, 0.3557, 0.1934, 0.3557, 0.1934, 0.3557, 0.1934, 0.3557, 0.1934, 0.3557, 0.6812, 0.3631, 0.6812, 0.3631, 0.6812, 0.3631, 0.6812, 0.3631, 0.6812, 0.3631, 0.6812, 0.3631, 0.6812, 0.3631, 0.6812, 0.3631, 0.6812, 0.3631, 0.6812, 0.3631, 0.6812, 0.3631, 0.6812, 0.3631, 0.6812, 0.3631, 0.6812, 0.3631, 0.6812, 0.3631, 0.1934, 0.3557, 0.1934, 0.3557, 0.1934, 0.3557, 0.1934, 0.3557, 0.1934, 0.3557, 0.1934, 0.3557, 0.1934, 0.3557, 0.1934, 0.3557, 0.1934, 0.3557, 0.1974, 0.3288, 0.1974, 0.3288, 0.1974, 0.3288, 0.6812, 0.3631, 0.6812, 0.3631, 0.6812, 0.3631, 0.6812, 0.3631, 0.6812, 0.3631, 0.6812, 0.3631, 0.6812, 0.3631, 0.6812, 0.3631, 0.6812, 0.3631, 0.6812, 0.3631, 0.6812, 0.3631, 0.6812, 0.3631, 0.6812, 0.3631, 0.6812, 0.3631, 0.6812, 0.3631, 0.6812, 0.3631, 0.6812, 0.3631, 0.6812, 0.3631, 0.1934, 0.3557, 0.1934, 0.3557, 0.1934, 0.3557, 0.1934, 0.3557, 0.1934, 0.3557, 0.1934, 0.3557, 0.1974, 0.3288, 0.1974, 0.3288, 0.1974, 0.3288, 0.1934, 0.3557, 0.1934, 0.3557, 0.1934, 0.3557, 0.1934, 0.3557, 0.1934, 0.3557, 0.1934, 0.3557, 0.6812, 0.3631, 0.6812, 0.3631, 0.6812, 0.3631, 0.6812, 0.3631, 0.6812, 0.3631, 0.6812, 0.3631, 0.6812, 0.3631, 0.6812, 0.3631, 0.6812, 0.3631, 0.6812, 0.3631, 0.6812, 0.3631, 0.6812, 0.3631, 0.6812, 0.3631, 0.6812, 0.3631, 0.6812, 0.3631, 0.1934, 0.3557, 0.1934, 0.3557, 0.1934, 0.3557, 0.1934, 0.3557, 0.1934, 0.3557, 0.1934, 0.3557, 0.1934, 0.3557, 0.1934, 0.3557, 0.1934, 0.3557, 0.1934, 0.3557, 0.1934, 0.3557, 0.1934, 0.3557, 0.1934, 0.3557, 0.1934, 0.3557, 0.1934, 0.3557, 0.6812, 0.3631, 0.6812, 0.3631, 0.6812, 0.3631, 0.6812, 0.3631, 0.6812, 0.3631, 0.6812, 0.3631, 0.6812, 0.3631, 0.6812, 0.3631, 0.6812, 0.3631, 0.6812, 0.3631, 0.6812, 0.3631, 0.6812, 0.3631, 0.1974, 0.3288, 0.1974, 0.3288, 0.1974, 0.3288, 0.1934, 0.3557, 0.1934, 0.3557, 0.1934, 0.3557, 0.1934, 0.3557, 0.1934, 0.3557, 0.1934, 0.3557, 0.1934, 0.3557, 0.1934, 0.3557, 0.1934, 0.3557, 0.1934, 0.3557, 0.1934, 0.3557, 0.1934, 0.3557, 0.1934, 0.3557, 0.1934, 0.3557, 0.1934, 0.3557, 0.1974, 0.3288, 0.1974, 0.3288, 0.1974, 0.3288, 0.1934, 0.3557, 0.1934, 0.3557, 0.1934, 0.3557, 0.6812, 0.3631, 0.6812, 0.3631, 0.6812, 0.3631, 0.1934, 0.3557, 0.1934, 0.3557, 0.1934, 0.3557, 0.1934, 0.3557, 0.1934, 0.3557, 0.1934, 0.3557, 0.1974, 0.3288, 0.1974, 0.3288, 0.1974, 0.3288, 0.1934, 0.3557, 0.1934, 0.3557, 0.1934, 0.3557, 0.1974, 0.3288, 0.1974, 0.3288, 0.1974, 0.3288, 0.1934, 0.3557, 0.1934, 0.3557, 0.1934, 0.3557, 0.1934, 0.3557, 0.1934, 0.3557, 0.1934, 0.3557, 0.1934, 0.3557, 0.1934, 0.3557, 0.1934, 0.3557, 0.1934, 0.3557, 0.1934, 0.3557, 0.1934, 0.3557, 0.1934, 0.3557, 0.1934, 0.3557, 0.1934, 0.3557, 0.1934, 0.3557, 0.1934, 0.3557, 0.1934, 0.3557, 0.1934, 0.3557, 0.1934, 0.3557, 0.1934, 0.3557, 0.1934, 0.3557, 0.1934, 0.3557, 0.1934, 0.3557, 0.1934, 0.3557, 0.1934, 0.3557, 0.1934, 0.3557, 0.1934, 0.3557, 0.1934, 0.3557, 0.1934, 0.3557])
me_plane_001.materials.append(mat_material5)
me_plane_001.use_remesh_fix_poles = True
me_plane_001.use_remesh_preserve_attributes = False
me_plane_001.use_mirror_vertex_groups = False
me_plane_001.update()

# ---- objects
ob_plane = bpy.data.objects.new('Plane', me_plane)
ob_plane_col = bpy.data.objects.new('plane-col', me_plane_001)

# ---- transforms, parenting, visibility, modifiers, constraints
ob_plane.location = (0.0, 0.0, 0.0)
ob_plane.lineart.crease_threshold = 0.0
ob_plane_col.location = (0.0, 0.0, 0.0)
ob_plane_col.scale = (10.0, 10.0, 10.0)
ob_plane_col.lineart.crease_threshold = 0.0

# ---- collection membership
col_collection.objects.link(ob_plane)
col_collection.objects.link(ob_plane_col)

# ---- scene / render settings (as saved in the file)
scene.frame_start = 1; scene.frame_end = 250; scene.frame_set(1)
scene.render.engine = 'BLENDER_EEVEE_NEXT'
scene.cycles.use_denoising = False
scene.cycles.samples = 128
scene.cycles.sampling_pattern = 'TABULATED_SOBOL'
scene.cycles.use_adaptive_sampling = False
scene.cycles.use_light_tree = False
scene.view_settings.view_transform = 'Filmic'
bpy.context.view_layer.update()

# ---- added for rendering (the .blend has no active camera and no usable light): camera, sun
cam_auto = bpy.data.cameras.new('AutoCamera')
cam_auto.lens = 50.0
cam_auto.sensor_width = 36.0
cam_auto.clip_end = 1000.0
ob_auto_camera = bpy.data.objects.new('AutoCamera', cam_auto)
scene.collection.objects.link(ob_auto_camera)
ob_auto_camera.location = (29.169, -35.0805, 24.2184)
ob_auto_camera.rotation_euler = (1.09748, -7.21219e-08, 0.694738)
scene.camera = ob_auto_camera
light_auto_sun = bpy.data.lights.new('AutoSun', 'SUN')
light_auto_sun.energy = 3.0
light_auto_sun.angle = 0.0523599
ob_auto_sun = bpy.data.objects.new('AutoSun', light_auto_sun)
scene.collection.objects.link(ob_auto_sun)
ob_auto_sun.rotation_euler = (0.872665, 0.174533, 0.523599)
bpy.context.view_layer.update()

